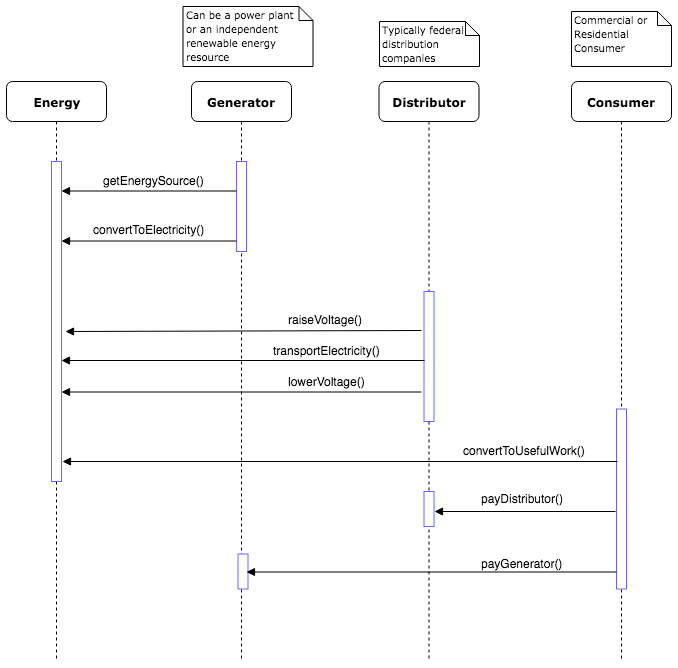

The diagram above was exported from draw.io. Its source (the exported page's mxGraphModel, read from the mxfile embedded in the PNG):
<mxGraphModel dx="941" dy="548" grid="1" gridSize="10" guides="1" tooltips="1" connect="1" arrows="1" fold="1" page="1" pageScale="1" pageWidth="1100" pageHeight="850" background="#ffffff" math="0" shadow="0">
  <root>
    <mxCell id="0" />
    <mxCell id="1" parent="0" />
    <mxCell id="7baba1c4bc27f4b0-2" value="&lt;b&gt;Generator&lt;/b&gt;" style="shape=umlLifeline;perimeter=lifelinePerimeter;whiteSpace=wrap;html=1;container=1;collapsible=0;recursiveResize=0;outlineConnect=0;rounded=1;shadow=0;comic=0;labelBackgroundColor=none;strokeColor=#000000;strokeWidth=1;fillColor=#FFFFFF;fontFamily=Verdana;fontSize=12;fontColor=#000000;align=center;" parent="1" vertex="1">
      <mxGeometry x="240" y="80" width="100" height="580" as="geometry" />
    </mxCell>
    <mxCell id="7baba1c4bc27f4b0-10" value="" style="html=1;points=[];perimeter=orthogonalPerimeter;rounded=0;shadow=0;comic=0;labelBackgroundColor=none;strokeColor=#6666FF;strokeWidth=1;fillColor=#FFFFFF;fontFamily=Verdana;fontSize=12;fontColor=#000000;align=center;" parent="7baba1c4bc27f4b0-2" vertex="1">
      <mxGeometry x="45" y="80" width="10" height="90" as="geometry" />
    </mxCell>
    <mxCell id="f7JTxLWmWuwALZfnEiJz-21" value="" style="html=1;points=[];perimeter=orthogonalPerimeter;rounded=0;shadow=0;comic=0;labelBackgroundColor=none;strokeColor=#6666FF;strokeWidth=1;fillColor=#FFFFFF;fontFamily=Verdana;fontSize=12;fontColor=#000000;align=center;" parent="7baba1c4bc27f4b0-2" vertex="1">
      <mxGeometry x="46.5" y="472.5" width="10" height="35" as="geometry" />
    </mxCell>
    <mxCell id="7baba1c4bc27f4b0-3" value="&lt;b&gt;Distributor&lt;/b&gt;" style="shape=umlLifeline;perimeter=lifelinePerimeter;whiteSpace=wrap;html=1;container=1;collapsible=0;recursiveResize=0;outlineConnect=0;rounded=1;shadow=0;comic=0;labelBackgroundColor=none;strokeColor=#000000;strokeWidth=1;fillColor=#FFFFFF;fontFamily=Verdana;fontSize=12;fontColor=#000000;align=center;" parent="1" vertex="1">
      <mxGeometry x="427.5" y="80" width="100" height="580" as="geometry" />
    </mxCell>
    <mxCell id="7baba1c4bc27f4b0-13" value="" style="html=1;points=[];perimeter=orthogonalPerimeter;rounded=0;shadow=0;comic=0;labelBackgroundColor=none;strokeColor=#6666FF;strokeWidth=1;fillColor=#FFFFFF;fontFamily=Verdana;fontSize=12;fontColor=#000000;align=center;" parent="7baba1c4bc27f4b0-3" vertex="1">
      <mxGeometry x="45" y="210" width="10" height="130" as="geometry" />
    </mxCell>
    <mxCell id="f7JTxLWmWuwALZfnEiJz-20" value="" style="html=1;points=[];perimeter=orthogonalPerimeter;rounded=0;shadow=0;comic=0;labelBackgroundColor=none;strokeColor=#6666FF;strokeWidth=1;fillColor=#FFFFFF;fontFamily=Verdana;fontSize=12;fontColor=#000000;align=center;" parent="7baba1c4bc27f4b0-3" vertex="1">
      <mxGeometry x="45" y="410" width="10" height="35" as="geometry" />
    </mxCell>
    <mxCell id="7baba1c4bc27f4b0-4" value="&lt;b&gt;Consumer&lt;/b&gt;" style="shape=umlLifeline;perimeter=lifelinePerimeter;whiteSpace=wrap;html=1;container=1;collapsible=0;recursiveResize=0;outlineConnect=0;rounded=1;shadow=0;comic=0;labelBackgroundColor=none;strokeColor=#000000;strokeWidth=1;fillColor=#FFFFFF;fontFamily=Verdana;fontSize=12;fontColor=#000000;align=center;" parent="1" vertex="1">
      <mxGeometry x="620" y="80" width="100" height="580" as="geometry" />
    </mxCell>
    <mxCell id="7baba1c4bc27f4b0-16" value="" style="html=1;points=[];perimeter=orthogonalPerimeter;rounded=0;shadow=0;comic=0;labelBackgroundColor=none;strokeColor=#6666FF;strokeWidth=1;fillColor=#FFFFFF;fontFamily=Verdana;fontSize=12;fontColor=#000000;align=center;" parent="7baba1c4bc27f4b0-4" vertex="1">
      <mxGeometry x="45" y="327.5" width="10" height="180" as="geometry" />
    </mxCell>
    <mxCell id="7baba1c4bc27f4b0-8" value="&lt;b&gt;Energy&lt;/b&gt;" style="shape=umlLifeline;perimeter=lifelinePerimeter;whiteSpace=wrap;html=1;container=1;collapsible=0;recursiveResize=0;outlineConnect=0;rounded=1;shadow=0;comic=0;labelBackgroundColor=none;strokeColor=#000000;strokeWidth=1;fillColor=#FFFFFF;fontFamily=Verdana;fontSize=12;fontColor=#000000;align=center;" parent="1" vertex="1">
      <mxGeometry x="55" y="80" width="100" height="580" as="geometry" />
    </mxCell>
    <mxCell id="7baba1c4bc27f4b0-9" value="" style="html=1;points=[];perimeter=orthogonalPerimeter;rounded=0;shadow=0;comic=0;labelBackgroundColor=none;strokeColor=#6666FF;strokeWidth=1;fillColor=#FFFFFF;fontFamily=Verdana;fontSize=12;fontColor=#000000;align=center;" parent="7baba1c4bc27f4b0-8" vertex="1">
      <mxGeometry x="45" y="80" width="10" height="320" as="geometry" />
    </mxCell>
    <mxCell id="7baba1c4bc27f4b0-11" value="" style="html=1;verticalAlign=bottom;endArrow=none;entryX=0;entryY=0;labelBackgroundColor=none;fontFamily=Verdana;fontSize=12;elbow=vertical;startArrow=block;startFill=1;endFill=0;" parent="1" edge="1">
      <mxGeometry relative="1" as="geometry">
        <mxPoint x="110" y="189.5" as="sourcePoint" />
        <mxPoint x="285" y="189.5" as="targetPoint" />
      </mxGeometry>
    </mxCell>
    <mxCell id="7baba1c4bc27f4b0-41" value="&lt;font style=&quot;font-size: 10px&quot;&gt;Can be a power plant &lt;br&gt;or an independent renewable energy resource&amp;nbsp;&lt;/font&gt;" style="shape=note;whiteSpace=wrap;html=1;size=14;verticalAlign=top;align=left;spacingTop=-6;rounded=0;shadow=0;comic=0;labelBackgroundColor=none;strokeColor=#000000;strokeWidth=1;fillColor=#FFFFFF;fontFamily=Verdana;fontSize=12;fontColor=#000000;" parent="1" vertex="1">
      <mxGeometry x="231.5" y="5" width="130" height="60" as="geometry" />
    </mxCell>
    <mxCell id="7baba1c4bc27f4b0-43" value="&lt;font style=&quot;font-size: 10px&quot;&gt;Commercial or Residential Consumer&lt;/font&gt;" style="shape=note;whiteSpace=wrap;html=1;size=14;verticalAlign=top;align=left;spacingTop=-6;rounded=0;shadow=0;comic=0;labelBackgroundColor=none;strokeColor=#000000;strokeWidth=1;fillColor=#FFFFFF;fontFamily=Verdana;fontSize=12;fontColor=#000000;" parent="1" vertex="1">
      <mxGeometry x="620" y="10" width="100" height="55" as="geometry" />
    </mxCell>
    <mxCell id="f7JTxLWmWuwALZfnEiJz-1" value="getEnergySource()" style="text;html=1;resizable=0;points=[];autosize=1;align=left;verticalAlign=top;spacingTop=-4;" parent="1" vertex="1">
      <mxGeometry x="150" y="169.5" width="120" height="20" as="geometry" />
    </mxCell>
    <mxCell id="f7JTxLWmWuwALZfnEiJz-4" value="" style="html=1;verticalAlign=bottom;endArrow=none;entryX=0;entryY=0;labelBackgroundColor=none;fontFamily=Verdana;fontSize=12;elbow=vertical;startArrow=block;startFill=1;endFill=0;" parent="1" edge="1">
      <mxGeometry relative="1" as="geometry">
        <mxPoint x="110" y="239.5" as="sourcePoint" />
        <mxPoint x="285" y="239.5" as="targetPoint" />
      </mxGeometry>
    </mxCell>
    <mxCell id="f7JTxLWmWuwALZfnEiJz-5" value="convertToElectricity()" style="text;html=1;resizable=0;points=[];autosize=1;align=left;verticalAlign=top;spacingTop=-4;" parent="1" vertex="1">
      <mxGeometry x="140" y="219" width="130" height="20" as="geometry" />
    </mxCell>
    <mxCell id="f7JTxLWmWuwALZfnEiJz-6" value="" style="html=1;verticalAlign=bottom;endArrow=none;entryX=0;entryY=0;labelBackgroundColor=none;fontFamily=Verdana;fontSize=12;elbow=vertical;startArrow=block;startFill=1;endFill=0;exitX=1.4;exitY=0.531;exitDx=0;exitDy=0;exitPerimeter=0;" parent="1" edge="1" source="7baba1c4bc27f4b0-9">
      <mxGeometry relative="1" as="geometry">
        <mxPoint x="295" y="329" as="sourcePoint" />
        <mxPoint x="470" y="329" as="targetPoint" />
      </mxGeometry>
    </mxCell>
    <mxCell id="f7JTxLWmWuwALZfnEiJz-7" value="raiseVoltage()" style="text;html=1;resizable=0;points=[];autosize=1;align=left;verticalAlign=top;spacingTop=-4;" parent="1" vertex="1">
      <mxGeometry x="335" y="309" width="90" height="20" as="geometry" />
    </mxCell>
    <mxCell id="f7JTxLWmWuwALZfnEiJz-10" value="" style="html=1;verticalAlign=bottom;endArrow=none;labelBackgroundColor=none;fontFamily=Verdana;fontSize=12;elbow=vertical;startArrow=block;startFill=1;endFill=0;" parent="1" edge="1">
      <mxGeometry relative="1" as="geometry">
        <mxPoint x="110" y="359" as="sourcePoint" />
        <mxPoint x="473" y="359" as="targetPoint" />
      </mxGeometry>
    </mxCell>
    <mxCell id="f7JTxLWmWuwALZfnEiJz-11" value="transportElectricity()" style="text;html=1;resizable=0;points=[];autosize=1;align=left;verticalAlign=top;spacingTop=-4;" parent="1" vertex="1">
      <mxGeometry x="320" y="340" width="120" height="20" as="geometry" />
    </mxCell>
    <mxCell id="f7JTxLWmWuwALZfnEiJz-12" value="" style="html=1;verticalAlign=bottom;endArrow=none;labelBackgroundColor=none;fontFamily=Verdana;fontSize=12;elbow=vertical;startArrow=block;startFill=1;endFill=0;exitX=1;exitY=0.398;exitDx=0;exitDy=0;exitPerimeter=0;" parent="1" edge="1">
      <mxGeometry relative="1" as="geometry">
        <mxPoint x="110" y="390.5" as="sourcePoint" />
        <mxPoint x="470" y="390.5" as="targetPoint" />
      </mxGeometry>
    </mxCell>
    <mxCell id="f7JTxLWmWuwALZfnEiJz-13" value="lowerVoltage()" style="text;html=1;resizable=0;points=[];autosize=1;align=left;verticalAlign=top;spacingTop=-4;" parent="1" vertex="1">
      <mxGeometry x="335" y="371" width="90" height="20" as="geometry" />
    </mxCell>
    <mxCell id="f7JTxLWmWuwALZfnEiJz-14" value="&lt;font style=&quot;font-size: 10px&quot;&gt;Typically federal distribution companies&lt;/font&gt;" style="shape=note;whiteSpace=wrap;html=1;size=14;verticalAlign=top;align=left;spacingTop=-6;rounded=0;shadow=0;comic=0;labelBackgroundColor=none;strokeColor=#000000;strokeWidth=1;fillColor=#FFFFFF;fontFamily=Verdana;fontSize=12;fontColor=#000000;" parent="1" vertex="1">
      <mxGeometry x="428" y="20" width="100" height="45" as="geometry" />
    </mxCell>
    <mxCell id="f7JTxLWmWuwALZfnEiJz-18" value="" style="html=1;verticalAlign=bottom;endArrow=none;labelBackgroundColor=none;fontFamily=Verdana;fontSize=12;elbow=vertical;startArrow=block;startFill=1;endFill=0;entryX=0.1;entryY=0.294;entryDx=0;entryDy=0;entryPerimeter=0;" parent="1" target="7baba1c4bc27f4b0-16" edge="1">
      <mxGeometry relative="1" as="geometry">
        <mxPoint x="111" y="460" as="sourcePoint" />
        <mxPoint x="670" y="460" as="targetPoint" />
      </mxGeometry>
    </mxCell>
    <mxCell id="f7JTxLWmWuwALZfnEiJz-19" value="convertToUsefulWork()&lt;br&gt;" style="text;html=1;resizable=0;points=[];autosize=1;align=left;verticalAlign=top;spacingTop=-4;" parent="1" vertex="1">
      <mxGeometry x="510" y="440" width="140" height="20" as="geometry" />
    </mxCell>
    <mxCell id="f7JTxLWmWuwALZfnEiJz-23" value="" style="html=1;verticalAlign=bottom;endArrow=none;labelBackgroundColor=none;fontFamily=Verdana;fontSize=12;elbow=vertical;startArrow=block;startFill=1;endFill=0;entryX=0;entryY=0.922;entryDx=0;entryDy=0;entryPerimeter=0;" parent="1" edge="1">
      <mxGeometry relative="1" as="geometry">
        <mxPoint x="295" y="570.5" as="sourcePoint" />
        <mxPoint x="665" y="570.5" as="targetPoint" />
      </mxGeometry>
    </mxCell>
    <mxCell id="f7JTxLWmWuwALZfnEiJz-24" value="payDistributor()&lt;br&gt;" style="text;html=1;resizable=0;points=[];autosize=1;align=left;verticalAlign=top;spacingTop=-4;" parent="1" vertex="1">
      <mxGeometry x="528" y="487.5" width="100" height="20" as="geometry" />
    </mxCell>
    <mxCell id="f7JTxLWmWuwALZfnEiJz-25" value="" style="html=1;verticalAlign=bottom;endArrow=none;labelBackgroundColor=none;fontFamily=Verdana;fontSize=12;elbow=vertical;startArrow=block;startFill=1;endFill=0;exitX=1.05;exitY=0.571;exitDx=0;exitDy=0;exitPerimeter=0;" parent="1" source="f7JTxLWmWuwALZfnEiJz-20" edge="1">
      <mxGeometry relative="1" as="geometry">
        <mxPoint x="485" y="510" as="sourcePoint" />
        <mxPoint x="664" y="510" as="targetPoint" />
      </mxGeometry>
    </mxCell>
    <mxCell id="f7JTxLWmWuwALZfnEiJz-26" value="payGenerator()&lt;br&gt;" style="text;html=1;resizable=0;points=[];autosize=1;align=left;verticalAlign=top;spacingTop=-4;" parent="1" vertex="1">
      <mxGeometry x="528" y="552.5" width="100" height="20" as="geometry" />
    </mxCell>
  </root>
</mxGraphModel>